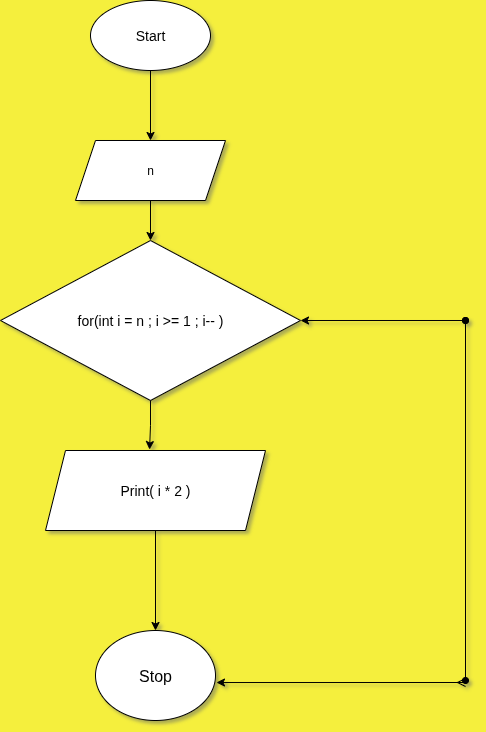

The diagram above was exported from draw.io. Its source (the exported page's mxGraphModel, read from the mxfile embedded in the PNG):
<mxGraphModel dx="872" dy="486" grid="1" gridSize="10" guides="1" tooltips="1" connect="1" arrows="1" fold="1" page="1" pageScale="1" pageWidth="850" pageHeight="1100" background="light-dark(#f5ef3d, #121212)" math="0" shadow="1">
  <root>
    <mxCell id="0" />
    <mxCell id="1" parent="0" />
    <mxCell id="o421Nzr2ENAqzPhYNop8-14" style="edgeStyle=orthogonalEdgeStyle;rounded=0;orthogonalLoop=1;jettySize=auto;html=1;exitX=0.5;exitY=1;exitDx=0;exitDy=0;entryX=0.5;entryY=0;entryDx=0;entryDy=0;" edge="1" parent="1" source="o421Nzr2ENAqzPhYNop8-1" target="o421Nzr2ENAqzPhYNop8-10">
      <mxGeometry relative="1" as="geometry" />
    </mxCell>
    <mxCell id="o421Nzr2ENAqzPhYNop8-1" value="&lt;font style=&quot;font-size: 14px;&quot;&gt;Start&lt;/font&gt;" style="ellipse;whiteSpace=wrap;html=1;labelBackgroundColor=none;" vertex="1" parent="1">
      <mxGeometry x="285" y="20" width="120" height="70" as="geometry" />
    </mxCell>
    <mxCell id="o421Nzr2ENAqzPhYNop8-8" style="edgeStyle=orthogonalEdgeStyle;rounded=0;orthogonalLoop=1;jettySize=auto;html=1;exitX=0.5;exitY=1;exitDx=0;exitDy=0;entryX=0.5;entryY=0;entryDx=0;entryDy=0;" edge="1" parent="1" source="o421Nzr2ENAqzPhYNop8-3" target="o421Nzr2ENAqzPhYNop8-4">
      <mxGeometry relative="1" as="geometry" />
    </mxCell>
    <mxCell id="o421Nzr2ENAqzPhYNop8-3" value="&lt;font style=&quot;font-size: 14px;&quot;&gt;Print( i * 2 )&lt;/font&gt;" style="shape=parallelogram;perimeter=parallelogramPerimeter;whiteSpace=wrap;html=1;fixedSize=1;" vertex="1" parent="1">
      <mxGeometry x="240" y="470" width="220" height="80" as="geometry" />
    </mxCell>
    <mxCell id="o421Nzr2ENAqzPhYNop8-4" value="&lt;font size=&quot;3&quot;&gt;Stop&lt;/font&gt;" style="ellipse;whiteSpace=wrap;html=1;" vertex="1" parent="1">
      <mxGeometry x="290" y="650" width="120" height="90" as="geometry" />
    </mxCell>
    <mxCell id="o421Nzr2ENAqzPhYNop8-9" value="&lt;span style=&quot;font-size: 14px;&quot;&gt;for(int i = n ; i &amp;gt;= 1 ; i-- )&lt;/span&gt;" style="rhombus;whiteSpace=wrap;html=1;labelBackgroundColor=none;" vertex="1" parent="1">
      <mxGeometry x="195" y="260" width="300" height="160" as="geometry" />
    </mxCell>
    <mxCell id="o421Nzr2ENAqzPhYNop8-12" style="edgeStyle=orthogonalEdgeStyle;rounded=0;orthogonalLoop=1;jettySize=auto;html=1;exitX=0.5;exitY=1;exitDx=0;exitDy=0;entryX=0.5;entryY=0;entryDx=0;entryDy=0;" edge="1" parent="1" source="o421Nzr2ENAqzPhYNop8-10" target="o421Nzr2ENAqzPhYNop8-9">
      <mxGeometry relative="1" as="geometry" />
    </mxCell>
    <mxCell id="o421Nzr2ENAqzPhYNop8-10" value="n" style="shape=parallelogram;perimeter=parallelogramPerimeter;whiteSpace=wrap;html=1;fixedSize=1;" vertex="1" parent="1">
      <mxGeometry x="270" y="160" width="150" height="60" as="geometry" />
    </mxCell>
    <mxCell id="o421Nzr2ENAqzPhYNop8-19" value="" style="endArrow=oval;startArrow=classic;html=1;rounded=0;exitX=1;exitY=0.5;exitDx=0;exitDy=0;endFill=1;" edge="1" parent="1" source="o421Nzr2ENAqzPhYNop8-9">
      <mxGeometry width="50" height="50" relative="1" as="geometry">
        <mxPoint x="380" y="330" as="sourcePoint" />
        <mxPoint x="660" y="340" as="targetPoint" />
      </mxGeometry>
    </mxCell>
    <mxCell id="o421Nzr2ENAqzPhYNop8-21" value="" style="endArrow=ERmany;startArrow=classic;html=1;rounded=0;exitX=1.008;exitY=0.578;exitDx=0;exitDy=0;exitPerimeter=0;endFill=0;" edge="1" parent="1" source="o421Nzr2ENAqzPhYNop8-4">
      <mxGeometry width="50" height="50" relative="1" as="geometry">
        <mxPoint x="380" y="980" as="sourcePoint" />
        <mxPoint x="660" y="702" as="targetPoint" />
      </mxGeometry>
    </mxCell>
    <mxCell id="o421Nzr2ENAqzPhYNop8-25" value="" style="endArrow=oval;startArrow=oval;html=1;rounded=0;startFill=1;endFill=1;" edge="1" parent="1">
      <mxGeometry width="50" height="50" relative="1" as="geometry">
        <mxPoint x="660" y="700" as="sourcePoint" />
        <mxPoint x="660" y="340" as="targetPoint" />
      </mxGeometry>
    </mxCell>
    <mxCell id="o421Nzr2ENAqzPhYNop8-28" style="edgeStyle=orthogonalEdgeStyle;rounded=0;orthogonalLoop=1;jettySize=auto;html=1;exitX=0.5;exitY=1;exitDx=0;exitDy=0;entryX=0.473;entryY=-0.012;entryDx=0;entryDy=0;entryPerimeter=0;" edge="1" parent="1" source="o421Nzr2ENAqzPhYNop8-9" target="o421Nzr2ENAqzPhYNop8-3">
      <mxGeometry relative="1" as="geometry" />
    </mxCell>
  </root>
</mxGraphModel>